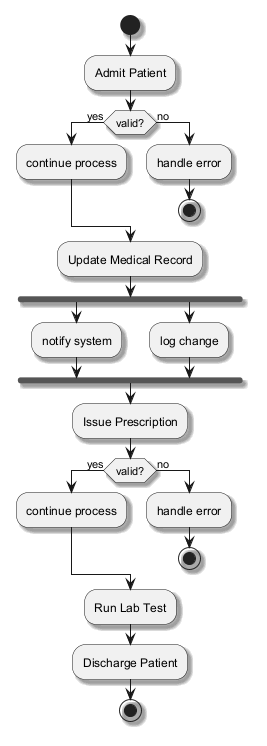

The diagram above was rendered by PlantUML. Its source (embedded in the PNG):
@startuml
skinparam shadowing true
start
:Admit Patient;
if (valid?) then (yes)
:continue process;
else (no)
:handle error;
stop
endif
:Update Medical Record;
fork
:notify system;
fork again
:log change;
end fork
:Issue Prescription;
if (valid?) then (yes)
:continue process;
else (no)
:handle error;
stop
endif
:Run Lab Test;
:Discharge Patient;
stop
@enduml